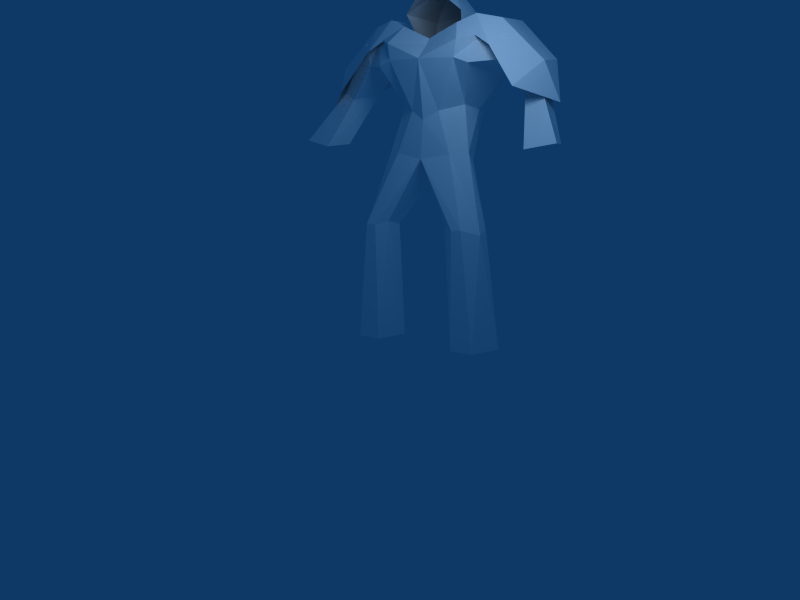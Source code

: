 # Source: marine_textured.blend  (saved by Blender 2.49.2; exported with 4.5.12 LTS)
import bpy
from mathutils import Matrix  # noqa: F401  (used for matrix-valued properties, if any)

bpy.ops.wm.read_factory_settings(use_empty=True)
scene = bpy.context.scene
scene.name = 'Scene'

# ---- collections
col_collection_1 = bpy.data.collections.new('Collection 1'); scene.collection.children.link(col_collection_1)

# ---- materials (node trees are filled in below, after node groups)
mat_material = bpy.data.materials.new('Material')
mat_material.alpha_threshold = 0.0
mat_material.diffuse_color = (1.0, 1.0, 1.0, 1.0)
mat_material.specular_color = (0.0, 0.0, 0.0)
mat_material.roughness = 0.5
mat_material.line_color = (0.0, 0.0, 0.0, 1.0)

# ---- material node trees

# ---- world
world_world = bpy.data.worlds.new('World'); scene.world = world_world
world_world.color = (0.05656, 0.2208, 0.4)
world_world.use_sun_shadow = False
world_world.sun_shadow_jitter_overblur = 0.0
world_world.cycles.sampling_method = 'MANUAL'
world_world.cycles.sample_map_resolution = 256

# ---- cameras
cam_camera = bpy.data.cameras.new('Camera')
cam_camera.passepartout_alpha = 0.2
cam_camera.clip_end = 100.0
cam_camera.lens = 35.0
cam_camera.show_passepartout = False
cam_camera.show_safe_areas = True
cam_camera.dof.focus_distance = 0.0
cam_camera.dof.aperture_fstop = 128.0

# ---- lights
light_lamp = bpy.data.lights.new('Lamp', 'POINT')
light_lamp.transmission_factor = 0.0
light_lamp.energy = 100.0
light_lamp.shadow_buffer_clip_start = 0.5
light_lamp.shadow_soft_size = 1.0
light_lamp.shadow_maximum_resolution = 0.006
light_lamp.use_absolute_resolution = True
light_lamp.cycles.use_multiple_importance_sampling = False

# ---- meshes
me_cube = bpy.data.meshes.new('Cube')
me_cube.from_pydata([(-0.4892, 0.1394, -0.4801), (-0.412, 0.6144, -0.4244), (-0.4844, 0.1394, 0.6429), (-0.4003, 0.6144, 0.4767), (0.0, 0.1394, -0.4801), (0.0, 0.4741, -0.5189), (0.0, 0.1394, 0.7073), (0.0, 0.4367, 0.467), (-0.6736, 0.07727, 0.5974), (-0.653, 0.7222, 0.4235), (-0.4687, -0.3792, 0.2137), (0.0, -0.6122, 0.4851), (0.0, -0.6122, -0.4527), (-0.2005, -0.4916, 0.4426), (-0.3907, -0.4265, -0.4527), (-0.506, -1.086, -0.05738), (-0.403, -1.052, 0.4242), (0.0, -1.126, -0.2387), (0.0, -1.126, 0.4762), (0.0, -1.086, 0.1185), (-0.4919, -2.001, 0.1267), (-0.4452, -1.976, 0.4795), (-0.5995, -2.042, 0.5775), (-0.7387, -2.028, 0.5775), (-0.8708, -1.997, 0.1267), (-0.773, -3.541, -0.5805), (-0.9108, -3.654, 0.3317), (-0.585, -3.654, 0.3317), (-0.7376, 0.06645, -0.3338), (-0.6789, 0.8154, -0.245), (-0.4876, -0.3897, -0.1576), (-0.609, -1.008, 0.276), (-0.9052, -2.078, 0.344), (-1.05, -3.619, -0.1838), (-0.493, -3.621, -0.2146), (-0.4433, 0.4245, -0.585), (-0.5207, 0.3603, 0.6695), (0.0, 0.2315, -0.4688), (0.0, 0.3519, 0.5138), (-0.8222, 0.5029, 0.4039), (-0.8928, 0.2853, -0.5107), (-1.524, -0.1881, 0.1949), (-1.491, -0.1317, -0.1246), (-1.195, -0.1759, -0.1642), (-1.333, -0.2954, 0.2462), (-1.514, -0.9874, 0.5631), (-1.416, -0.9138, 0.1831), (-1.916, -0.903, 0.5088), (-1.888, -0.8925, 0.3012), (-1.763, -0.3647, 0.137), (-1.3, -0.2255, 0.5794), (-1.408, -0.1099, -0.434), (-1.553, 0.2153, -0.1449), (-1.544, 0.138, 0.2295), (-0.9164, 0.2952, 0.5409), (-1.176, 0.05193, -0.539), (-0.9848, 0.7535, -0.2296), (-0.9589, 0.6736, 0.3082), (-1.052, 0.4227, -0.3144), (-1.063, 0.4287, 0.3944), (-0.9645, 0.1837, -0.2454), (-0.9621, 0.1311, 0.4135), (-0.3035, 0.3779, 0.1185), (-0.3077, 0.3454, -0.2287), (-0.3477, 0.828, -0.2891), (-0.4147, 0.7805, 0.4157), (0.0, 1.112, 0.6474), (0.0, 1.287, -0.01728), (0.0, 0.9384, -0.3937)], [], [(2, 8, 10, 13), (6, 2, 13, 11), (0, 4, 12, 14), (14, 12, 17, 15), (11, 13, 16, 18), (18, 16, 23, 22), (15, 17, 20, 24), (22, 23, 26, 27), (8, 28, 30, 10), (28, 0, 14, 30), (30, 14, 15, 31), (31, 15, 24, 32), (0, 35, 37, 4), (35, 1, 5, 37), (3, 36, 38, 7), (36, 2, 6, 38), (2, 36, 39, 8), (35, 0, 28, 40), (40, 29, 1, 35), (43, 44, 45, 46), (44, 41, 47, 45), (42, 43, 46, 48), (41, 42, 48, 47), (45, 47, 48, 46), (40, 55, 56, 29), (55, 51, 52, 56), (57, 53, 50, 54), (29, 56, 57, 9), (56, 52, 53, 57), (49, 50, 53), (49, 52, 51), (49, 53, 52), (40, 58, 59, 39), (58, 42, 41, 59), (28, 60, 58, 40), (60, 43, 42, 58), (39, 59, 61, 8), (59, 41, 44, 61), (8, 61, 60, 28), (61, 44, 43, 60), (3, 39, 36), (3, 9, 54), (9, 57, 54), (3, 7, 62), (3, 62, 9), (9, 62, 63, 29), (1, 29, 63), (1, 63, 5), (21, 22, 27), (21, 27, 34), (19, 21, 20), (17, 19, 20), (18, 21, 19), (18, 22, 21), (20, 25, 24), (20, 21, 34), (20, 34, 25), (24, 25, 33), (24, 33, 32), (26, 32, 33), (23, 32, 26), (10, 16, 13), (10, 31, 16), (10, 30, 31), (16, 31, 32), (16, 32, 23), (63, 62, 65, 64), (67, 64, 65, 66), (5, 63, 64, 68), (64, 67, 68)])
_uv = me_cube.uv_layers.new(name='UVTex')
_uv.uv.foreach_set('vector', [0.1813, 0.5977, 0.2148, 0.5832, 0.2645, 0.6067, 0.2797, 0.5966, 0.2087, 0.5949, 0.1813, 0.5977, 0.2797, 0.5966, 0.2905, 0.5886, 0.178, 0.6121, 0.2054, 0.6101, 0.2879, 0.6006, 0.2668, 0.6124, 0.2668, 0.6124, 0.2879, 0.6006, 0.2709, 0.4208, 0.2686, 0.4484, 0.2905, 0.5886, 0.2797, 0.5966, 0.265, 0.4405, 0.2621, 0.4174, 0.2621, 0.4174, 0.265, 0.4405, 0.2015, 0.4294, 0.2047, 0.4222, 0.2686, 0.4484, 0.2709, 0.4208, 0.2138, 0.4222, 0.2036, 0.4409, 0.2047, 0.4222, 0.2015, 0.4294, 0.1204, 0.3979, 0.1293, 0.3819, 0.2148, 0.5832, 0.1994, 0.5815, 0.2624, 0.611, 0.2645, 0.6067, 0.1994, 0.5815, 0.178, 0.6121, 0.2668, 0.6124, 0.2624, 0.611, 0.2624, 0.611, 0.2668, 0.6124, 0.2686, 0.4484, 0.2637, 0.4581, 0.2637, 0.4581, 0.2686, 0.4484, 0.2036, 0.4409, 0.1967, 0.4385, 0.178, 0.6121, 0.1816, 0.6289, 0.2059, 0.615, 0.2054, 0.6101, 0.1816, 0.6289, 0.1847, 0.6371, 0.2069, 0.629, 0.2059, 0.615, 0.1879, 0.6255, 0.1804, 0.6096, 0.2092, 0.609, 0.2095, 0.6143, 0.1804, 0.6096, 0.1813, 0.5977, 0.2087, 0.5949, 0.2092, 0.609, 0.1813, 0.5977, 0.1804, 0.6096, 0.1846, 0.5809, 0.2148, 0.5832, 0.1816, 0.6289, 0.178, 0.6121, 0.1994, 0.5815, 0.1646, 0.5815, 0.1646, 0.5815, 0.1718, 0.6538, 0.1847, 0.6371, 0.1816, 0.6289, 0.1819, 0.4692, 0.1351, 0.544, 0.07711, 0.513, 0.09014, 0.4639, 0.1351, 0.544, 0.1241, 0.5504, 0.05243, 0.5087, 0.07711, 0.513, 0.1653, 0.4709, 0.1819, 0.4692, 0.09014, 0.4639, 0.06593, 0.46, 0.1241, 0.5504, 0.1653, 0.4709, 0.06593, 0.46, 0.05243, 0.5087, 0.07711, 0.513, 0.05243, 0.5087, 0.06593, 0.46, 0.09014, 0.4639, 0.1646, 0.5815, 0.1385, 0.6291, 0.1547, 0.655, 0.1718, 0.6538, 0.1385, 0.6291, 0.1171, 0.6103, 0.1138, 0.6322, 0.1547, 0.655, 0.1573, 0.6436, 0.1151, 0.6192, 0.07669, 0.6031, 0.1592, 0.6213, 0.1718, 0.6538, 0.1547, 0.655, 0.1573, 0.6436, 0.1747, 0.64, 0.1547, 0.655, 0.1138, 0.6322, 0.1151, 0.6192, 0.1573, 0.6436, 0.06412, 0.6039, 0.07669, 0.6031, 0.1151, 0.6192, 0.06412, 0.6039, 0.1138, 0.6322, 0.1171, 0.6103, 0.06412, 0.6039, 0.1151, 0.6192, 0.1138, 0.6322, 0.1646, 0.5815, 0.172, 0.5255, 0.1806, 0.5274, 0.1846, 0.5809, 0.172, 0.5255, 0.1653, 0.4709, 0.1241, 0.5504, 0.1806, 0.5274, 0.1994, 0.5815, 0.186, 0.5306, 0.172, 0.5255, 0.1646, 0.5815, 0.186, 0.5306, 0.1819, 0.4692, 0.1653, 0.4709, 0.172, 0.5255, 0.1846, 0.5809, 0.1806, 0.5274, 0.1972, 0.533, 0.2148, 0.5832, 0.1806, 0.5274, 0.1241, 0.5504, 0.1351, 0.544, 0.1972, 0.533, 0.2148, 0.5832, 0.1972, 0.533, 0.186, 0.5306, 0.1994, 0.5815, 0.1972, 0.533, 0.1351, 0.544, 0.1819, 0.4692, 0.186, 0.5306, 0.1879, 0.6255, 0.1846, 0.5809, 0.1804, 0.6096, 0.1879, 0.6255, 0.1747, 0.64, 0.1592, 0.6213, 0.1747, 0.64, 0.1573, 0.6436, 0.1592, 0.6213, 0.1879, 0.6255, 0.2095, 0.6143, 0.1912, 0.6168, 0.1879, 0.6255, 0.1912, 0.6168, 0.1747, 0.64, 0.1747, 0.64, 0.1912, 0.6168, 0.1898, 0.6194, 0.1718, 0.6538, 0.1847, 0.6371, 0.1718, 0.6538, 0.1898, 0.6194, 0.1847, 0.6371, 0.1898, 0.6194, 0.2069, 0.629, 0.213, 0.4173, 0.2047, 0.4222, 0.1293, 0.3819, 0.213, 0.4173, 0.1293, 0.3819, 0.1384, 0.3833, 0.2687, 0.4192, 0.213, 0.4173, 0.2138, 0.4222, 0.2709, 0.4208, 0.2687, 0.4192, 0.2138, 0.4222, 0.2621, 0.4174, 0.213, 0.4173, 0.2687, 0.4192, 0.2621, 0.4174, 0.2047, 0.4222, 0.213, 0.4173, 0.2138, 0.4222, 0.138, 0.4026, 0.2036, 0.4409, 0.2138, 0.4222, 0.213, 0.4173, 0.1384, 0.3833, 0.2138, 0.4222, 0.1384, 0.3833, 0.138, 0.4026, 0.2036, 0.4409, 0.138, 0.4026, 0.1229, 0.4105, 0.2036, 0.4409, 0.1229, 0.4105, 0.1967, 0.4385, 0.1204, 0.3979, 0.1967, 0.4385, 0.1229, 0.4105, 0.2015, 0.4294, 0.1967, 0.4385, 0.1204, 0.3979, 0.2645, 0.6067, 0.265, 0.4405, 0.2797, 0.5966, 0.2645, 0.6067, 0.2637, 0.4581, 0.265, 0.4405, 0.2645, 0.6067, 0.2624, 0.611, 0.2637, 0.4581, 0.265, 0.4405, 0.2637, 0.4581, 0.1967, 0.4385, 0.265, 0.4405, 0.1967, 0.4385, 0.2015, 0.4294, 0.1898, 0.6194, 0.1912, 0.6168, 0.1877, 0.6354, 0.1897, 0.6468, 0.2122, 0.6671, 0.1897, 0.6468, 0.1877, 0.6354, 0.2132, 0.649, 0.2069, 0.629, 0.1898, 0.6194, 0.1897, 0.6468, 0.2095, 0.6528, 0.1897, 0.6468, 0.2122, 0.6671, 0.2095, 0.6528])
me_cube.materials.append(mat_material)
me_cube.use_remesh_preserve_volume = False
me_cube.use_remesh_preserve_attributes = False
me_cube.use_mirror_vertex_groups = False
me_cube.update()

# ---- objects
ob_cube = bpy.data.objects.new('Cube', me_cube)
ob_lamp = bpy.data.objects.new('Lamp', light_lamp)
ob_camera = bpy.data.objects.new('Camera', cam_camera)

# ---- transforms, parenting, visibility, modifiers, constraints
ob_cube.location = (0.01549, 3.571, -0.1664)
ob_cube.lock_rotations_4d = False
ob_cube.empty_display_type = 'ARROWS'
ob_cube.lineart.crease_threshold = 0.0
_m = ob_cube.modifiers.new('Mirror', 'MIRROR')
_m.use_clip = True
ob_lamp.location = (1.964, 4.73, 2.331)
ob_lamp.lock_rotations_4d = False
ob_lamp.empty_display_type = 'ARROWS'
ob_lamp.lineart.crease_threshold = 0.0
ob_camera.location = (5.573, 1.759, 9.23)
ob_camera.rotation_euler = (-0.07208, 0.5775, 0.07977)
ob_camera.lock_rotations_4d = False
ob_camera.empty_display_type = 'ARROWS'
ob_camera.lineart.crease_threshold = 0.0

# ---- collection membership
col_collection_1.objects.link(ob_cube)
col_collection_1.objects.link(ob_lamp)
col_collection_1.objects.link(ob_camera)

# ---- scene / render settings (as saved in the file)
scene.camera = ob_camera
scene.frame_start = 1; scene.frame_end = 250; scene.frame_set(1)
scene.render.engine = 'BLENDER_EEVEE_NEXT'
scene.render.image_settings.file_format = 'JPEG'
scene.render.image_settings.color_mode = 'RGB'
scene.render.image_settings.compression = 90
scene.render.resolution_x = 800
scene.render.resolution_y = 600
scene.render.pixel_aspect_x = 100.0
scene.render.pixel_aspect_y = 100.0
scene.render.fps = 25
scene.render.dither_intensity = 0.0
scene.render.use_compositing = False
scene.render.use_sequencer = False
scene.render.bake_margin = 2
scene.render.bake_bias = 0.0
scene.render.use_stamp_time = False
scene.render.use_stamp_date = False
scene.render.use_stamp_frame = False
scene.render.use_stamp_camera = False
scene.render.use_stamp_scene = False
scene.render.use_stamp_filename = False
scene.render.use_stamp_render_time = False
scene.render.stamp_font_size = 0
scene.cycles.use_denoising = False
scene.cycles.samples = 10
scene.cycles.sampling_pattern = 'TABULATED_SOBOL'
scene.cycles.light_sampling_threshold = 0.0
scene.cycles.use_adaptive_sampling = False
scene.cycles.use_light_tree = False
scene.cycles.blur_glossy = 0.0
scene.cycles.volume_bounces = 1
scene.cycles.pixel_filter_type = 'GAUSSIAN'
scene.cycles.sample_clamp_indirect = 0.0
scene.view_settings.view_transform = 'Raw'
bpy.context.view_layer.update()
